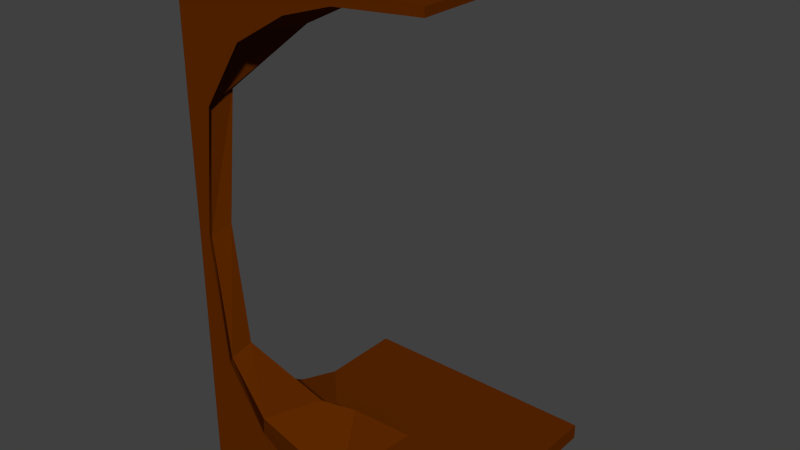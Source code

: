 # Source: cavernWallConvex.blend  (saved by Blender 2.71.0; exported with 4.5.12 LTS)
import bpy
from mathutils import Matrix  # noqa: F401  (used for matrix-valued properties, if any)

bpy.ops.wm.read_factory_settings(use_empty=True)
scene = bpy.context.scene
scene.name = 'Scene'

# ---- collections
col_collection_1 = bpy.data.collections.new('Collection 1'); scene.collection.children.link(col_collection_1)

# ---- materials (node trees are filled in below, after node groups)
mat_material = bpy.data.materials.new('Material')
mat_material.alpha_threshold = 0.0
mat_material.use_transparent_shadow = False
mat_material.diffuse_color = (0.1107, 0.02208, 0.0, 1.0)
mat_material.roughness = 0.5
mat_material.line_color = (0.0, 0.0, 0.0, 1.0)

# ---- material node trees

# ---- world
world_world = bpy.data.worlds.new('World'); scene.world = world_world
world_world.color = (0.05088, 0.05088, 0.05088)
world_world.use_sun_shadow = False
world_world.sun_shadow_jitter_overblur = 0.0
world_world.cycles.sampling_method = 'MANUAL'
world_world.cycles.sample_map_resolution = 256

# ---- meshes
me_cube_003 = bpy.data.meshes.new('Cube.003')
me_cube_003.from_pydata([(-2.0, 0.0, 1.192e-07), (0.0, 0.0, 1.192e-07), (-2.0, 0.0, 2.0), (0.0, 0.0, 2.0), (-0.0961, 0.0, 1.0), (0.0, 0.0, 1.0), (-0.2043, 0.0, 1.5), (0.0, 0.0, 1.5), (-0.5214, 0.0, 1.75), (0.0, 0.0, 1.75), (-0.9345, 0.0, 1.875), (0.0, 0.0, 1.875), (-1.324, 0.0, 1.938), (0.0, 0.0, 1.938), (-2.0, 0.0, 1.969), (0.0, 0.0, 1.969), (-0.2043, 0.0, 0.5), (0.0, 0.0, 0.5), (-0.5214, 0.0, 0.25), (0.0, 0.0, 0.25), (-0.9345, 0.0, 0.125), (0.0, 0.0, 0.125), (-1.324, 0.0, 0.0625), (0.0, 0.0, 0.0625), (-2.0, 0.0, 0.0625), (0.0, 0.0, 0.03125), (0.0008483, -1.0, 0.0), (0.0008466, 0.0, -0.001202), (0.0008483, -1.0, 2.0), (0.0008466, 0.0, 1.999), (0.0008466, -0.04805, 0.9988), (0.0008466, 0.0, 0.9988), (0.0008466, -0.1022, 1.499), (0.0008466, 0.0, 1.499), (0.0008469, -0.2607, 1.749), (0.0008466, 0.0, 1.749), (0.0008472, -0.4673, 1.874), (0.0008466, 0.0, 1.874), (0.0008475, -0.6618, 1.936), (0.0008466, 0.0, 1.936), (0.0008478, -1.0, 1.968), (0.0008466, 0.0, 1.968), (0.0008466, -0.1022, 0.4988), (0.0008466, 0.0, 0.4988), (0.0008469, -0.2607, 0.2488), (0.0008466, 0.0, 0.2488), (0.0008472, -0.4673, 0.1238), (0.0008466, 0.0, 0.1238), (0.0008475, -0.6618, 0.0613), (0.0008466, 0.0, 0.0613), (0.0008478, -1.0, 0.0613), (0.0008466, 0.0, 0.03005), (-1.053, -0.5206, 0.06194), (-0.7497, -0.3775, 0.1951), (-0.1633, -0.07573, 1.037), (-0.2174, -0.1028, 1.537), (-0.7497, -0.3775, 1.804), (-1.053, -0.5206, 1.937), (-0.5672, -0.2874, 0.2494), (-0.2174, -0.1028, 0.5368), (-2.0, -1.0, 1.192e-07), (-2.0, -1.0, 0.0619), (-2.0, -1.0, 2.0), (-0.5672, -0.2874, 1.749), (-2.0, -1.0, 1.968), (-0.9893, -0.1637, 0.0622), (-0.08851, -0.01353, 0.9964), (-0.6976, -0.115, 1.875), (-0.3877, -0.0634, 0.2497), (-2.0, -0.2894, 0.0622), (-2.0, -0.2894, 2.0), (-0.6976, -0.115, 0.1247), (-0.1697, -0.02706, 1.496), (-0.9893, -0.1637, 1.937), (-0.1697, -0.02706, 0.4964), (-2.0, -0.2894, 1.192e-07), (-0.3877, -0.0634, 1.75), (-2.0, -0.2894, 1.968), (-0.2299, -0.3487, 0.1241), (-0.05302, -0.08339, 1.498), (-0.3271, -0.4946, 1.937), (-0.05302, -0.08339, 0.4981), (-0.5486, -1.0, 0.0), (-0.1266, -0.1938, 1.749), (-0.5487, -1.0, 1.968), (-0.3271, -0.4946, 0.0616), (-0.02596, -0.0428, 0.9981), (-0.2299, -0.3487, 1.874), (-0.1266, -0.1938, 0.2491), (-0.5487, -1.0, 0.0616), (-0.5486, -1.0, 2.0)], [], [(24, 0, 1, 25), (6, 4, 5, 7), (8, 6, 7, 9), (10, 8, 9, 11), (12, 10, 11, 13), (14, 12, 13, 15), (2, 14, 15, 3), (4, 16, 17, 5), (16, 18, 19, 17), (18, 20, 21, 19), (20, 22, 23, 21), (22, 24, 25, 23), (50, 51, 27, 26), (32, 33, 31, 30), (34, 35, 33, 32), (36, 37, 35, 34), (38, 39, 37, 36), (40, 41, 39, 38), (28, 29, 41, 40), (30, 31, 43, 42), (42, 43, 45, 44), (44, 45, 47, 46), (46, 47, 49, 48), (48, 49, 51, 50), (85, 78, 46, 48), (86, 79, 32, 30), (87, 80, 38, 36), (88, 81, 42, 44), (27, 82, 26), (89, 85, 48, 50), (79, 83, 34, 32), (80, 84, 40, 38), (78, 88, 44, 46), (84, 90, 28, 40), (27, 51, 49, 47, 19, 21, 23, 25, 1, 60, 82), (83, 87, 36, 34), (81, 86, 30, 42), (82, 89, 50, 26), (65, 71, 53, 52), (66, 72, 55, 54), (67, 73, 57, 56), (68, 74, 59, 58), (69, 65, 52, 61), (72, 76, 63, 55), (73, 77, 64, 57), (71, 68, 58, 53), (77, 70, 62, 64), (60, 1, 75), (76, 67, 56, 63), (74, 66, 54, 59), (75, 69, 61, 60), (22, 20, 71, 65), (75, 1, 0), (4, 6, 72, 66), (10, 12, 73, 67), (18, 16, 74, 68), (24, 22, 65, 69), (6, 8, 76, 72), (12, 14, 77, 73), (20, 18, 68, 71), (14, 2, 70, 77), (8, 10, 67, 76), (16, 4, 66, 74), (0, 24, 69, 75), (52, 53, 78, 85), (54, 55, 79, 86), (56, 57, 80, 87), (58, 59, 81, 88), (61, 52, 85, 89), (55, 63, 83, 79), (57, 64, 84, 80), (53, 58, 88, 78), (64, 62, 90, 84), (63, 56, 87, 83), (59, 54, 86, 81), (60, 61, 89, 82), (3, 90, 62), (3, 28, 90), (3, 62, 70), (2, 3, 70)])
me_cube_003.materials.append(mat_material)
me_cube_003.use_remesh_preserve_volume = False
me_cube_003.use_remesh_preserve_attributes = False
me_cube_003.use_mirror_vertex_groups = False
me_cube_003.update()

# ---- objects
ob_cavernwallconvex = bpy.data.objects.new('cavernWallConvex', me_cube_003)

# ---- transforms, parenting, visibility, modifiers, constraints
ob_cavernwallconvex.location = (-9.0, -12.0, -4.768e-07)
ob_cavernwallconvex.rotation_euler = (0.0, 0.0, 3.142)
ob_cavernwallconvex.scale = (1.5, 3.0, 3.0)
ob_cavernwallconvex.lineart.crease_threshold = 0.0

# ---- collection membership
col_collection_1.objects.link(ob_cavernwallconvex)

# ---- scene / render settings (as saved in the file)
scene.frame_start = 1; scene.frame_end = 250; scene.frame_set(250)
scene.render.engine = 'BLENDER_EEVEE_NEXT'
scene.render.resolution_percentage = 50
scene.render.dither_intensity = 0.0
scene.cycles.use_denoising = False
scene.cycles.samples = 10
scene.cycles.sampling_pattern = 'TABULATED_SOBOL'
scene.cycles.light_sampling_threshold = 0.0
scene.cycles.use_adaptive_sampling = False
scene.cycles.use_light_tree = False
scene.cycles.blur_glossy = 0.0
scene.cycles.volume_bounces = 1
scene.cycles.pixel_filter_type = 'GAUSSIAN'
scene.cycles.sample_clamp_indirect = 0.0
scene.view_settings.view_transform = 'Standard'
bpy.context.view_layer.update()

# ---- added for rendering (the .blend has no active camera and no usable light): camera, sun
cam_auto = bpy.data.cameras.new('AutoCamera')
cam_auto.lens = 50.0
cam_auto.sensor_width = 36.0
cam_auto.clip_end = 1000.0
ob_auto_camera = bpy.data.objects.new('AutoCamera', cam_auto)
scene.collection.objects.link(ob_auto_camera)
ob_auto_camera.location = (-0.698446, -18.6626, 8.43995)
ob_auto_camera.rotation_euler = (1.09748, -7.21219e-08, 0.694738)
scene.camera = ob_auto_camera
light_auto_sun = bpy.data.lights.new('AutoSun', 'SUN')
light_auto_sun.energy = 3.0
light_auto_sun.angle = 0.0523599
ob_auto_sun = bpy.data.objects.new('AutoSun', light_auto_sun)
scene.collection.objects.link(ob_auto_sun)
ob_auto_sun.rotation_euler = (0.872665, 0.174533, 0.523599)
bpy.context.view_layer.update()
